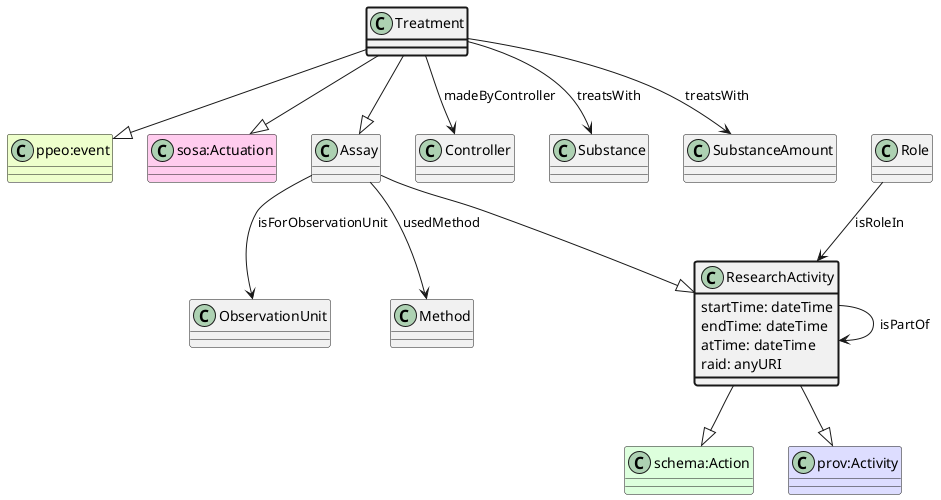

The diagram above was rendered by PlantUML. Its source (embedded in the PNG):
@startuml
class Treatment  #line.bold
class "ppeo:event" #EEFFCC 
Treatment --|> "ppeo:event"
class "sosa:Actuation" #FFCCEE 
Treatment --|> "sosa:Actuation"
class Assay  
class ResearchActivity  
class "schema:Action" #DDFFDD 
ResearchActivity --|> "schema:Action"
class "prov:Activity" #DDDDFF 
ResearchActivity --|> "prov:Activity"
Assay --|> ResearchActivity
Treatment --|> Assay
class Controller 
Treatment --> Controller : madeByController
class Substance 
Treatment --> Substance : treatsWith
class SubstanceAmount 
Treatment --> SubstanceAmount : treatsWith
class ObservationUnit 
Assay --> ObservationUnit : isForObservationUnit
class Method 
Assay --> Method : usedMethod
class ResearchActivity 
ResearchActivity --> ResearchActivity : isPartOf
class Role 
Role --> ResearchActivity : isRoleIn
class ResearchActivity #line.bold {
    startTime: dateTime
}
class ResearchActivity #line.bold {
    endTime: dateTime
}
class ResearchActivity #line.bold {
    atTime: dateTime
}
class ResearchActivity #line.bold {
    raid: anyURI
}
@enduml